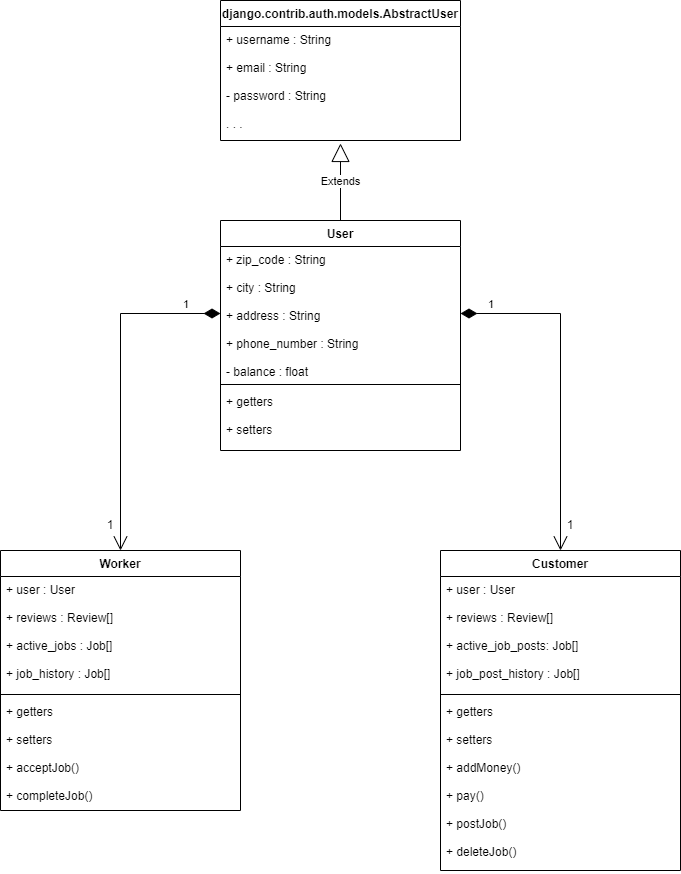

The diagram above was exported from draw.io. Its source (the exported page's mxGraphModel, read from the mxfile embedded in the PNG):
<mxGraphModel dx="1422" dy="762" grid="1" gridSize="10" guides="1" tooltips="1" connect="1" arrows="1" fold="1" page="1" pageScale="1" pageWidth="850" pageHeight="1100" background="#ffffff" math="0" shadow="0">
  <root>
    <mxCell id="0" />
    <mxCell id="1" parent="0" />
    <mxCell id="veISa0TMLKDLlgYwKZAi-1" value="User" style="swimlane;fontStyle=1;align=center;verticalAlign=top;childLayout=stackLayout;horizontal=1;startSize=26;horizontalStack=0;resizeParent=1;resizeParentMax=0;resizeLast=0;collapsible=1;marginBottom=0;" parent="1" vertex="1">
      <mxGeometry x="300" y="230" width="240" height="230" as="geometry" />
    </mxCell>
    <mxCell id="veISa0TMLKDLlgYwKZAi-2" value="+ zip_code : String&#10;&#10;+ city : String&#10;&#10;+ address : String&#10;&#10;+ phone_number : String&#10;&#10;- balance : float" style="text;strokeColor=none;fillColor=none;align=left;verticalAlign=top;spacingLeft=4;spacingRight=4;overflow=hidden;rotatable=0;points=[[0,0.5],[1,0.5]];portConstraint=eastwest;" parent="veISa0TMLKDLlgYwKZAi-1" vertex="1">
      <mxGeometry y="26" width="240" height="134" as="geometry" />
    </mxCell>
    <mxCell id="veISa0TMLKDLlgYwKZAi-3" value="" style="line;strokeWidth=1;fillColor=none;align=left;verticalAlign=middle;spacingTop=-1;spacingLeft=3;spacingRight=3;rotatable=0;labelPosition=right;points=[];portConstraint=eastwest;" parent="veISa0TMLKDLlgYwKZAi-1" vertex="1">
      <mxGeometry y="160" width="240" height="8" as="geometry" />
    </mxCell>
    <mxCell id="veISa0TMLKDLlgYwKZAi-4" value="+ getters&#10;&#10;+ setters&#10;&#10;" style="text;strokeColor=none;fillColor=none;align=left;verticalAlign=top;spacingLeft=4;spacingRight=4;overflow=hidden;rotatable=0;points=[[0,0.5],[1,0.5]];portConstraint=eastwest;" parent="veISa0TMLKDLlgYwKZAi-1" vertex="1">
      <mxGeometry y="168" width="240" height="62" as="geometry" />
    </mxCell>
    <mxCell id="veISa0TMLKDLlgYwKZAi-6" value="Extends" style="endArrow=block;endSize=16;endFill=0;html=1;rounded=0;exitX=0.5;exitY=0;exitDx=0;exitDy=0;entryX=0.5;entryY=1.026;entryDx=0;entryDy=0;entryPerimeter=0;" parent="1" source="veISa0TMLKDLlgYwKZAi-1" target="veISa0TMLKDLlgYwKZAi-8" edge="1">
      <mxGeometry width="160" relative="1" as="geometry">
        <mxPoint x="410" y="170" as="sourcePoint" />
        <mxPoint x="420" y="180" as="targetPoint" />
      </mxGeometry>
    </mxCell>
    <mxCell id="veISa0TMLKDLlgYwKZAi-7" value="django.contrib.auth.models.AbstractUser" style="swimlane;fontStyle=1;childLayout=stackLayout;horizontal=1;startSize=26;fillColor=none;horizontalStack=0;resizeParent=1;resizeParentMax=0;resizeLast=0;collapsible=1;marginBottom=0;" parent="1" vertex="1">
      <mxGeometry x="300" y="10" width="240" height="140" as="geometry" />
    </mxCell>
    <mxCell id="veISa0TMLKDLlgYwKZAi-8" value="+ username : String&#10;&#10;+ email : String&#10;&#10;- password : String&#10;&#10;. . ." style="text;strokeColor=none;fillColor=none;align=left;verticalAlign=top;spacingLeft=4;spacingRight=4;overflow=hidden;rotatable=0;points=[[0,0.5],[1,0.5]];portConstraint=eastwest;" parent="veISa0TMLKDLlgYwKZAi-7" vertex="1">
      <mxGeometry y="26" width="240" height="114" as="geometry" />
    </mxCell>
    <mxCell id="veISa0TMLKDLlgYwKZAi-15" value="Worker" style="swimlane;fontStyle=1;align=center;verticalAlign=top;childLayout=stackLayout;horizontal=1;startSize=26;horizontalStack=0;resizeParent=1;resizeParentMax=0;resizeLast=0;collapsible=1;marginBottom=0;" parent="1" vertex="1">
      <mxGeometry x="80" y="560" width="240" height="260" as="geometry" />
    </mxCell>
    <mxCell id="veISa0TMLKDLlgYwKZAi-16" value="+ user : User&#10;&#10;+ reviews : Review[]&#10;&#10;+ active_jobs : Job[]&#10;&#10;+ job_history : Job[]" style="text;strokeColor=none;fillColor=none;align=left;verticalAlign=top;spacingLeft=4;spacingRight=4;overflow=hidden;rotatable=0;points=[[0,0.5],[1,0.5]];portConstraint=eastwest;" parent="veISa0TMLKDLlgYwKZAi-15" vertex="1">
      <mxGeometry y="26" width="240" height="114" as="geometry" />
    </mxCell>
    <mxCell id="veISa0TMLKDLlgYwKZAi-17" value="" style="line;strokeWidth=1;fillColor=none;align=left;verticalAlign=middle;spacingTop=-1;spacingLeft=3;spacingRight=3;rotatable=0;labelPosition=right;points=[];portConstraint=eastwest;" parent="veISa0TMLKDLlgYwKZAi-15" vertex="1">
      <mxGeometry y="140" width="240" height="8" as="geometry" />
    </mxCell>
    <mxCell id="veISa0TMLKDLlgYwKZAi-18" value="+ getters&#10;&#10;+ setters&#10;&#10;+ acceptJob()&#10;&#10;+ completeJob()" style="text;strokeColor=none;fillColor=none;align=left;verticalAlign=top;spacingLeft=4;spacingRight=4;overflow=hidden;rotatable=0;points=[[0,0.5],[1,0.5]];portConstraint=eastwest;" parent="veISa0TMLKDLlgYwKZAi-15" vertex="1">
      <mxGeometry y="148" width="240" height="112" as="geometry" />
    </mxCell>
    <mxCell id="veISa0TMLKDLlgYwKZAi-19" value="Customer" style="swimlane;fontStyle=1;align=center;verticalAlign=top;childLayout=stackLayout;horizontal=1;startSize=26;horizontalStack=0;resizeParent=1;resizeParentMax=0;resizeLast=0;collapsible=1;marginBottom=0;" parent="1" vertex="1">
      <mxGeometry x="520" y="560" width="240" height="320" as="geometry" />
    </mxCell>
    <mxCell id="veISa0TMLKDLlgYwKZAi-20" value="+ user : User&#10;&#10;+ reviews : Review[]&#10;&#10;+ active_job_posts: Job[]&#10;&#10;+ job_post_history : Job[]" style="text;strokeColor=none;fillColor=none;align=left;verticalAlign=top;spacingLeft=4;spacingRight=4;overflow=hidden;rotatable=0;points=[[0,0.5],[1,0.5]];portConstraint=eastwest;" parent="veISa0TMLKDLlgYwKZAi-19" vertex="1">
      <mxGeometry y="26" width="240" height="114" as="geometry" />
    </mxCell>
    <mxCell id="veISa0TMLKDLlgYwKZAi-21" value="" style="line;strokeWidth=1;fillColor=none;align=left;verticalAlign=middle;spacingTop=-1;spacingLeft=3;spacingRight=3;rotatable=0;labelPosition=right;points=[];portConstraint=eastwest;" parent="veISa0TMLKDLlgYwKZAi-19" vertex="1">
      <mxGeometry y="140" width="240" height="8" as="geometry" />
    </mxCell>
    <mxCell id="veISa0TMLKDLlgYwKZAi-22" value="+ getters&#10;&#10;+ setters&#10;&#10;+ addMoney()&#10;&#10;+ pay()&#10;&#10;+ postJob()&#10;&#10;+ deleteJob()" style="text;strokeColor=none;fillColor=none;align=left;verticalAlign=top;spacingLeft=4;spacingRight=4;overflow=hidden;rotatable=0;points=[[0,0.5],[1,0.5]];portConstraint=eastwest;" parent="veISa0TMLKDLlgYwKZAi-19" vertex="1">
      <mxGeometry y="148" width="240" height="172" as="geometry" />
    </mxCell>
    <mxCell id="veISa0TMLKDLlgYwKZAi-23" value="1" style="endArrow=open;html=1;endSize=12;startArrow=diamondThin;startSize=14;startFill=1;edgeStyle=orthogonalEdgeStyle;align=left;verticalAlign=bottom;rounded=0;entryX=0.5;entryY=0;entryDx=0;entryDy=0;exitX=0;exitY=0.5;exitDx=0;exitDy=0;" parent="1" source="veISa0TMLKDLlgYwKZAi-2" target="veISa0TMLKDLlgYwKZAi-15" edge="1">
      <mxGeometry x="-0.7665" relative="1" as="geometry">
        <mxPoint x="260" y="323" as="sourcePoint" />
        <mxPoint x="250" y="350" as="targetPoint" />
        <Array as="points">
          <mxPoint x="200" y="323" />
        </Array>
        <mxPoint as="offset" />
      </mxGeometry>
    </mxCell>
    <mxCell id="veISa0TMLKDLlgYwKZAi-24" value="1" style="endArrow=open;html=1;endSize=12;startArrow=diamondThin;startSize=14;startFill=1;edgeStyle=orthogonalEdgeStyle;align=left;verticalAlign=bottom;rounded=0;entryX=0.5;entryY=0;entryDx=0;entryDy=0;exitX=1;exitY=0.5;exitDx=0;exitDy=0;" parent="1" source="veISa0TMLKDLlgYwKZAi-2" target="veISa0TMLKDLlgYwKZAi-19" edge="1">
      <mxGeometry x="-0.8444" relative="1" as="geometry">
        <mxPoint x="740" y="323" as="sourcePoint" />
        <mxPoint x="640" y="480" as="targetPoint" />
        <mxPoint as="offset" />
      </mxGeometry>
    </mxCell>
    <mxCell id="veISa0TMLKDLlgYwKZAi-26" value="1" style="text;html=1;strokeColor=none;fillColor=none;align=center;verticalAlign=middle;whiteSpace=wrap;rounded=0;" parent="1" vertex="1">
      <mxGeometry x="160" y="520" width="60" height="30" as="geometry" />
    </mxCell>
    <mxCell id="veISa0TMLKDLlgYwKZAi-27" value="1" style="text;html=1;strokeColor=none;fillColor=none;align=center;verticalAlign=middle;whiteSpace=wrap;rounded=0;" parent="1" vertex="1">
      <mxGeometry x="620" y="520" width="60" height="30" as="geometry" />
    </mxCell>
  </root>
</mxGraphModel>